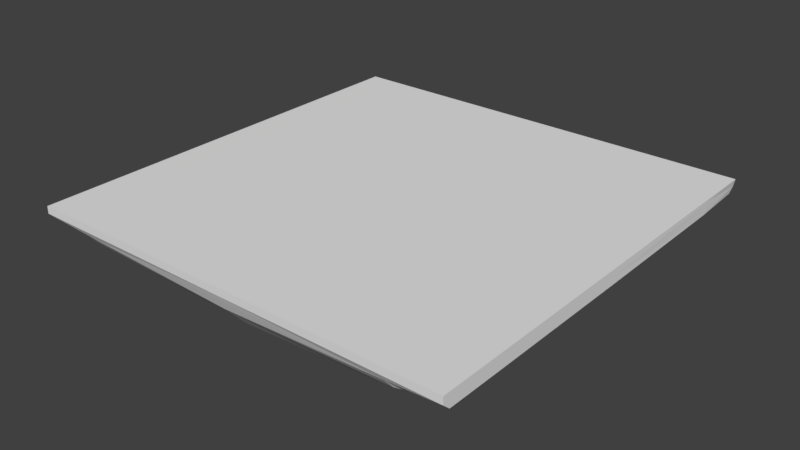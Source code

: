 # Source: tile.blend  (saved by Blender 2.77.0; exported with 4.5.12 LTS)
import bpy
from mathutils import Matrix  # noqa: F401  (used for matrix-valued properties, if any)

bpy.ops.wm.read_factory_settings(use_empty=True)
scene = bpy.context.scene
scene.name = 'Scene'

# ---- collections
col_collection_1 = bpy.data.collections.new('Collection 1'); scene.collection.children.link(col_collection_1)

# ---- world
world_world = bpy.data.worlds.new('World'); scene.world = world_world
world_world.color = (0.05088, 0.05088, 0.05088)
world_world.use_sun_shadow = False
world_world.sun_shadow_jitter_overblur = 0.0
world_world.cycles.sampling_method = 'MANUAL'

# ---- meshes
me_cube_001 = bpy.data.meshes.new('Cube.001')
me_cube_001.from_pydata([(0.008773, -1.016, 0.07255), (-8.607, -0.9008, -0.03492), (0.008773, -0.7529, -0.1633), (8.869, -1.016, 0.07255), (0.008773, -0.9864, -0.02978), (0.008773, 0.9839, 0.07255), (0.008773, 0.9839, 0.03788), (0.008773, -1.016, 0.07255), (8.869, -1.016, 0.03893), (-8.851, -1.016, 0.07255), (8.396, -0.9008, -0.03492), (0.008773, 0.9619, -0.02978), (0.008773, -1.016, 0.03893), (-8.851, -1.016, 0.03893), (-8.792, 0.9839, 0.03841), (8.277, 0.9257, -0.03492), (-8.851, 0.9839, 0.07255), (8.81, 0.9839, 0.03841), (8.869, 0.9839, 0.07255), (0.008773, 0.8349, -0.1622), (-8.488, 0.9257, -0.03492), (0.008773, 0.9839, 0.07255), (-8.851, -0.01611, 0.03893), (8.396, 0.03708, -0.04005), (-8.851, -0.01611, 0.07255), (8.869, -0.01611, 0.03893), (8.869, -0.01611, 0.07255), (-8.607, 0.03708, -0.04005), (0.008773, -0.01611, 0.07255), (6.654, 0.9839, 0.07255), (0.008773, 0.9839, 0.07255), (-6.636, -1.016, 0.07255), (0.008773, -1.016, 0.07255), (-6.608, 0.9528, -0.03107), (-6.636, -0.7858, -0.1422), (-6.636, -1.016, 0.07255), (0.008773, 0.8979, -0.1346), (6.654, -0.7858, -0.1422), (0.008773, -0.8908, -0.1359), (6.654, 0.9839, 0.07255), (6.774, -0.965, -0.03107), (-6.636, 0.9839, 0.07255), (-6.636, -1.016, 0.03893), (6.58, 0.9839, 0.03801), (6.654, -1.016, 0.07255), (0.008773, 0.9839, 0.06388), (0.008773, -1.016, 0.06414), (8.869, -1.016, 0.06414), (-8.851, -1.016, 0.06414), (-6.563, 0.9839, 0.03801), (6.654, -1.016, 0.03893), (-6.757, -0.965, -0.03107), (6.625, 0.9528, -0.03107), (8.869, -0.9832, 0.009178), (0.008773, 0.9741, 0.009128), (0.008773, -1.004, 0.01044), (-8.851, -0.9832, 0.009178), (6.654, -0.01611, 0.07255), (-6.636, 0.9839, 0.07255), (-6.548, 0.8535, -0.1414), (6.566, 0.8535, -0.1414), (8.854, 0.9839, 0.06401), (-8.836, 0.9839, 0.06401), (8.766, 0.9653, 0.008523), (-8.748, 0.9653, 0.008522), (-8.836, 0.7339, 0.0388), (8.367, 0.6854, -0.03877), (-8.851, 0.7339, 0.07255), (8.854, 0.7339, 0.0388), (8.869, 0.7339, 0.07255), (0.008773, 0.6129, -0.1706), (-8.577, 0.6854, -0.03877), (0.008773, 0.7339, 0.07255), (-6.636, -0.01611, 0.07255), (-6.636, 0.07621, -0.151), (6.654, 0.07621, -0.151), (8.869, -0.01611, 0.06414), (-8.851, -0.01611, 0.06414), (8.869, -0.002922, 0.007918), (-8.851, -0.002922, 0.007917), (6.654, -1.016, 0.07255), (-8.851, -0.7661, 0.03893), (8.396, -0.6236, -0.03877), (-8.851, -0.7661, 0.07255), (8.869, -0.7661, 0.03893), (8.869, -0.7661, 0.07255), (0.008773, -0.5306, -0.1708), (-8.607, -0.6236, -0.03877), (0.008773, -0.7661, 0.07255), (4.931, -1.016, 0.07255), (4.931, 0.9839, 0.07255), (-4.913, -1.016, 0.07255), (-4.913, 0.9839, 0.07255), (4.931, -0.8768, -0.1219), (4.84, 0.8956, -0.1211), (-4.913, -0.8768, -0.1219), (-4.822, 0.8956, -0.1211), (-6.618, 0.9839, 0.06392), (-6.636, -1.016, 0.06414), (6.635, 0.9839, 0.06392), (6.654, -1.016, 0.06414), (-6.508, 0.9719, 0.008976), (6.654, -0.999, 0.01012), (-6.636, -0.999, 0.01012), (6.525, 0.9719, 0.008976), (6.654, 0.7339, 0.07255), (-6.636, 0.7339, 0.07255), (-6.614, 0.6281, -0.1486), (6.632, 0.6281, -0.1486), (8.865, 0.7339, 0.06411), (-8.847, 0.7339, 0.06411), (8.843, 0.7188, 0.008069), (-8.825, 0.7188, 0.008069), (-6.636, -0.7661, 0.07255), (-6.636, -0.569, -0.1488), (6.654, -0.569, -0.1488), (8.869, -0.7661, 0.06414), (-8.851, -0.7661, 0.06414), (8.869, -0.7276, 0.008233), (-8.851, -0.7276, 0.008232), (6.654, -0.7661, 0.07255), (0.008773, 0.08673, -0.1276), (0.008773, 0.5262, -0.1253), (5.586, 0.07566, -0.1089), (0.008773, -0.4452, -0.1255), (-5.569, 0.07566, -0.1089), (5.568, 0.5388, -0.1068), (-5.55, 0.5388, -0.1068), (-5.569, -0.4775, -0.107), (5.586, -0.4775, -0.107)], [], [(0, 80, 120, 88), (0, 88, 113, 31), (0, 31, 91, 32), (0, 32, 89, 80), (1, 56, 119, 87), (1, 87, 114, 34), (1, 34, 95, 51), (1, 51, 103, 56), (2, 34, 114, 86), (2, 86, 115, 37), (2, 37, 93, 38), (2, 38, 95, 34), (3, 47, 116, 85), (3, 85, 120, 80), (3, 80, 89, 44), (3, 44, 100, 47), (4, 40, 102, 55), (4, 55, 103, 51), (4, 51, 95, 38), (4, 38, 93, 40), (5, 39, 99, 45), (5, 45, 97, 41), (5, 41, 92, 30), (5, 30, 90, 39), (6, 43, 104, 54), (6, 54, 101, 49), (6, 49, 97, 45), (6, 45, 99, 43), (7, 44, 89, 32), (7, 32, 91, 35), (7, 35, 98, 46), (7, 46, 100, 44), (8, 53, 118, 84), (8, 84, 116, 47), (8, 47, 100, 50), (8, 50, 102, 53), (9, 31, 113, 83), (9, 83, 117, 48), (9, 48, 98, 35), (9, 35, 91, 31), (10, 37, 115, 82), (10, 82, 118, 53), (10, 53, 102, 40), (10, 40, 93, 37), (11, 52, 94, 36), (11, 36, 96, 33), (11, 33, 101, 54), (11, 54, 104, 52), (12, 50, 100, 46), (12, 46, 98, 42), (12, 42, 103, 55), (12, 55, 102, 50), (13, 48, 117, 81), (13, 81, 119, 56), (13, 56, 103, 42), (13, 42, 98, 48), (14, 62, 97, 49), (14, 49, 101, 64), (14, 64, 112, 65), (14, 65, 110, 62), (15, 60, 94, 52), (15, 52, 104, 63), (15, 63, 111, 66), (15, 66, 108, 60), (16, 58, 92, 41), (16, 41, 97, 62), (16, 62, 110, 67), (16, 67, 106, 58), (17, 63, 104, 43), (17, 43, 99, 61), (17, 61, 109, 68), (17, 68, 111, 63), (18, 61, 99, 39), (18, 39, 90, 29), (18, 29, 105, 69), (18, 69, 109, 61), (19, 59, 96, 36), (19, 36, 94, 60), (19, 60, 108, 70), (19, 70, 107, 59), (20, 64, 101, 33), (20, 33, 96, 59), (20, 59, 107, 71), (20, 71, 112, 64), (21, 29, 90, 30), (21, 30, 92, 58), (21, 58, 106, 72), (21, 72, 105, 29), (22, 77, 110, 65), (22, 65, 112, 79), (22, 79, 119, 81), (22, 81, 117, 77), (23, 75, 108, 66), (23, 66, 111, 78), (23, 78, 118, 82), (23, 82, 115, 75), (24, 73, 106, 67), (24, 67, 110, 77), (24, 77, 117, 83), (24, 83, 113, 73), (25, 78, 111, 68), (25, 68, 109, 76), (25, 76, 116, 84), (25, 84, 118, 78), (26, 76, 109, 69), (26, 69, 105, 57), (26, 57, 120, 85), (26, 85, 116, 76), (86, 114, 128, 124), (74, 107, 127, 125), (108, 75, 123, 126), (115, 86, 124, 129), (27, 79, 112, 71), (27, 71, 107, 74), (27, 74, 114, 87), (27, 87, 119, 79), (28, 57, 105, 72), (28, 72, 106, 73), (28, 73, 113, 88), (28, 88, 120, 57), (121, 125, 127, 122), (121, 122, 126, 123), (121, 123, 129, 124), (121, 124, 128, 125), (75, 115, 129, 123), (70, 108, 126, 122), (114, 74, 125, 128), (107, 70, 122, 127)])
me_cube_001.use_remesh_preserve_volume = False
me_cube_001.use_remesh_preserve_attributes = False
me_cube_001.use_mirror_vertex_groups = False
me_cube_001.update()
me_cube_008 = bpy.data.meshes.new('Cube.008')
me_cube_008.from_pydata([(0.8732, -0.7697, 0.9521), (0.8401, 0.7409, 0.9521), (-0.819, -0.7569, 0.9521), (-0.8814, 0.7592, 0.9521), (0.8732, -0.7697, -0.7401), (0.8401, 0.7409, -0.7401), (-0.819, -0.7569, -0.7401), (-0.8814, 0.7592, -0.7401), (0.02714, 1.048, 0.9521), (0.02714, -1.031, 0.9521), (0.02714, 1.048, -0.7401), (0.02714, -1.031, -0.7401), (1.116, -0.05497, 0.9521), (-1.125, -0.05497, 0.9521), (-1.125, -0.05497, -0.7401), (1.116, -0.05497, -0.7401), (0.02714, -0.05497, -0.7401), (0.02714, -0.05497, 0.9521), (0.2875, -0.2923, -0.5145), (0.2937, 0.2391, -0.5145), (-0.2679, -0.2876, -0.5145), (-0.3145, 0.2366, -0.5145), (0.2875, -0.2923, -1.13), (0.2937, 0.2391, -1.13), (-0.2679, -0.2876, -1.13), (-0.3145, 0.2366, -1.13), (0.01596, 0.3688, -0.5145), (0.01596, -0.3872, -0.5145), (0.01596, 0.3688, -1.13), (0.01596, -0.3872, -1.13), (0.4122, -0.03233, -0.5145), (-0.403, -0.03233, -0.5145), (-0.403, -0.03233, -1.13), (0.4122, -0.03233, -1.13), (0.01596, -0.03233, -1.13), (0.01596, -0.03233, -0.5145), (0.1834, -0.3356, -0.5145), (0.1768, 0.308, -1.13), (0.1768, 0.308, -0.5145), (0.1834, -0.3356, -1.13), (0.2315, -0.03233, -0.5145), (0.2315, -0.03233, -1.13), (-0.1496, 0.3162, -0.5145), (-0.1382, -0.3374, -1.13), (-0.1382, -0.3374, -0.5145), (-0.1496, 0.3162, -1.13), (-0.1939, -0.03233, -1.13), (-0.1939, -0.03233, -0.5145), (0.3605, 0.1165, -0.5145), (-0.3575, 0.1199, -0.5145), (-0.3575, 0.1199, -1.13), (0.3605, 0.1165, -1.13), (0.01596, 0.1738, -1.13), (0.01596, 0.1738, -0.5145), (0.2034, 0.1426, -1.13), (0.2034, 0.1426, -0.5145), (-0.1711, 0.1468, -0.5145), (-0.1711, 0.1468, -1.13), (-0.3465, -0.162, -0.5145), (-0.3465, -0.162, -1.13), (0.3672, -0.1644, -1.13), (0.01596, -0.2126, -1.13), (0.01596, -0.2126, -0.5145), (0.3672, -0.1644, -0.5145), (0.2071, -0.1863, -0.5145), (0.2071, -0.1863, -1.13), (-0.1656, -0.1872, -1.13), (-0.1656, -0.1872, -0.5145)], [], [(17, 13, 2, 9), (13, 14, 6, 2), (16, 15, 4, 11), (15, 12, 0, 4), (9, 2, 6, 11), (10, 7, 3, 8), (5, 10, 8, 1), (0, 9, 11, 4), (14, 16, 11, 6), (12, 17, 9, 0), (1, 8, 17, 12), (7, 10, 16, 14), (5, 1, 12, 15), (10, 5, 15, 16), (3, 7, 14, 13), (8, 3, 13, 17), (67, 58, 20, 44), (58, 59, 24, 20), (65, 60, 22, 39), (60, 63, 18, 22), (44, 20, 24, 43), (45, 25, 21, 42), (37, 28, 26, 38), (36, 27, 29, 39), (66, 61, 29, 43), (64, 62, 27, 36), (55, 53, 35, 40), (57, 52, 34, 46), (51, 48, 30, 33), (54, 51, 33, 41), (49, 50, 32, 31), (56, 49, 31, 47), (52, 54, 41, 34), (48, 55, 40, 30), (63, 64, 36, 18), (18, 36, 39, 22), (23, 37, 38, 19), (61, 65, 39, 29), (53, 56, 47, 35), (50, 57, 46, 32), (59, 66, 43, 24), (28, 45, 42, 26), (27, 44, 43, 29), (62, 67, 44, 27), (25, 45, 57, 50), (26, 42, 56, 53), (19, 38, 55, 48), (28, 37, 54, 52), (42, 21, 49, 56), (21, 25, 50, 49), (37, 23, 51, 54), (23, 19, 48, 51), (45, 28, 52, 57), (38, 26, 53, 55), (35, 47, 67, 62), (32, 46, 66, 59), (34, 41, 65, 61), (30, 40, 64, 63), (40, 35, 62, 64), (46, 34, 61, 66), (33, 30, 63, 60), (41, 33, 60, 65), (31, 32, 59, 58), (47, 31, 58, 67)])
me_cube_008.use_remesh_preserve_volume = False
me_cube_008.use_remesh_preserve_attributes = False
me_cube_008.use_mirror_vertex_groups = False
me_cube_008.update()
me_cube_007 = bpy.data.meshes.new('Cube.007')
me_cube_007.from_pydata([(0.8733, -0.7697, 0.9521), (0.8401, 0.7409, 0.9521), (-0.819, -0.7569, 0.9521), (-0.8814, 0.7592, 0.9521), (0.8733, -0.7697, -0.7401), (0.8401, 0.7409, -0.7401), (-0.819, -0.7569, -0.7401), (-0.8814, 0.7592, -0.7401), (0.02715, 1.048, 0.9521), (0.02715, -1.031, 0.9521), (0.02715, 1.048, -0.7401), (0.02715, -1.031, -0.7401), (1.116, -0.05498, 0.9521), (-1.125, -0.05498, 0.9521), (-1.125, -0.05498, -0.7401), (1.116, -0.05498, -0.7401), (0.02715, -0.05498, -0.7401), (0.02715, -0.05498, 0.9521), (0.2876, -0.2923, -0.5145), (0.2937, 0.2391, -0.5145), (-0.2679, -0.2876, -0.5145), (-0.3145, 0.2366, -0.5145), (0.2876, -0.2923, -1.13), (0.2937, 0.2391, -1.13), (-0.2679, -0.2876, -1.13), (-0.3145, 0.2366, -1.13), (0.01597, 0.3688, -0.5145), (0.01597, -0.3873, -0.5145), (0.01597, 0.3688, -1.13), (0.01597, -0.3873, -1.13), (0.4122, -0.03233, -0.5145), (-0.403, -0.03233, -0.5145), (-0.403, -0.03233, -1.13), (0.4122, -0.03233, -1.13), (0.01597, -0.03233, -1.13), (0.01597, -0.03233, -0.5145), (0.1834, -0.3356, -0.5145), (0.1769, 0.308, -1.13), (0.1769, 0.308, -0.5145), (0.1834, -0.3356, -1.13), (0.2315, -0.03233, -0.5145), (0.2315, -0.03233, -1.13), (-0.1495, 0.3162, -0.5145), (-0.1382, -0.3374, -1.13), (-0.1382, -0.3374, -0.5145), (-0.1495, 0.3162, -1.13), (-0.1938, -0.03233, -1.13), (-0.1938, -0.03233, -0.5145), (0.3605, 0.1165, -0.5145), (-0.3575, 0.1199, -0.5145), (-0.3575, 0.1199, -1.13), (0.3605, 0.1165, -1.13), (0.01597, 0.1738, -1.13), (0.01597, 0.1738, -0.5145), (0.2034, 0.1426, -1.13), (0.2034, 0.1426, -0.5145), (-0.1711, 0.1468, -0.5145), (-0.1711, 0.1468, -1.13), (-0.3465, -0.162, -0.5145), (-0.3465, -0.162, -1.13), (0.3673, -0.1644, -1.13), (0.01597, -0.2126, -1.13), (0.01597, -0.2126, -0.5145), (0.3673, -0.1644, -0.5145), (0.2071, -0.1863, -0.5145), (0.2071, -0.1863, -1.13), (-0.1656, -0.1872, -1.13), (-0.1656, -0.1872, -0.5145)], [], [(17, 13, 2, 9), (13, 14, 6, 2), (16, 15, 4, 11), (15, 12, 0, 4), (9, 2, 6, 11), (10, 7, 3, 8), (5, 10, 8, 1), (0, 9, 11, 4), (14, 16, 11, 6), (12, 17, 9, 0), (1, 8, 17, 12), (7, 10, 16, 14), (5, 1, 12, 15), (10, 5, 15, 16), (3, 7, 14, 13), (8, 3, 13, 17), (67, 58, 20, 44), (58, 59, 24, 20), (65, 60, 22, 39), (60, 63, 18, 22), (44, 20, 24, 43), (45, 25, 21, 42), (37, 28, 26, 38), (36, 27, 29, 39), (66, 61, 29, 43), (64, 62, 27, 36), (55, 53, 35, 40), (57, 52, 34, 46), (51, 48, 30, 33), (54, 51, 33, 41), (49, 50, 32, 31), (56, 49, 31, 47), (52, 54, 41, 34), (48, 55, 40, 30), (63, 64, 36, 18), (18, 36, 39, 22), (23, 37, 38, 19), (61, 65, 39, 29), (53, 56, 47, 35), (50, 57, 46, 32), (59, 66, 43, 24), (28, 45, 42, 26), (27, 44, 43, 29), (62, 67, 44, 27), (25, 45, 57, 50), (26, 42, 56, 53), (19, 38, 55, 48), (28, 37, 54, 52), (42, 21, 49, 56), (21, 25, 50, 49), (37, 23, 51, 54), (23, 19, 48, 51), (45, 28, 52, 57), (38, 26, 53, 55), (35, 47, 67, 62), (32, 46, 66, 59), (34, 41, 65, 61), (30, 40, 64, 63), (40, 35, 62, 64), (46, 34, 61, 66), (33, 30, 63, 60), (41, 33, 60, 65), (31, 32, 59, 58), (47, 31, 58, 67)])
me_cube_007.use_remesh_preserve_volume = False
me_cube_007.use_remesh_preserve_attributes = False
me_cube_007.use_mirror_vertex_groups = False
me_cube_007.update()
me_cube_006 = bpy.data.meshes.new('Cube.006')
me_cube_006.from_pydata([(0.8733, -0.7697, 0.9521), (0.8401, 0.7409, 0.9521), (-0.819, -0.7569, 0.9521), (-0.8814, 0.7592, 0.9521), (0.8733, -0.7697, -0.7401), (0.8401, 0.7409, -0.7401), (-0.819, -0.7569, -0.7401), (-0.8814, 0.7592, -0.7401), (0.02715, 1.048, 0.9521), (0.02715, -1.031, 0.9521), (0.02715, 1.048, -0.7401), (0.02715, -1.031, -0.7401), (1.116, -0.05498, 0.9521), (-1.125, -0.05498, 0.9521), (-1.125, -0.05498, -0.7401), (1.116, -0.05498, -0.7401), (0.02715, -0.05498, -0.7401), (0.02715, -0.05498, 0.9521), (0.2876, -0.2923, -0.5145), (0.2937, 0.2391, -0.5145), (-0.2679, -0.2876, -0.5145), (-0.3145, 0.2366, -0.5145), (0.2876, -0.2923, -1.13), (0.2937, 0.2391, -1.13), (-0.2679, -0.2876, -1.13), (-0.3145, 0.2366, -1.13), (0.01598, 0.3687, -0.5145), (0.01598, -0.3873, -0.5145), (0.01598, 0.3687, -1.13), (0.01598, -0.3873, -1.13), (0.4122, -0.03233, -0.5145), (-0.403, -0.03233, -0.5145), (-0.403, -0.03233, -1.13), (0.4122, -0.03233, -1.13), (0.01598, -0.03233, -1.13), (0.01598, -0.03233, -0.5145), (0.1834, -0.3356, -0.5145), (0.1769, 0.308, -1.13), (0.1769, 0.308, -0.5145), (0.1834, -0.3356, -1.13), (0.2315, -0.03233, -0.5145), (0.2315, -0.03233, -1.13), (-0.1495, 0.3162, -0.5145), (-0.1382, -0.3374, -1.13), (-0.1382, -0.3374, -0.5145), (-0.1495, 0.3162, -1.13), (-0.1938, -0.03233, -1.13), (-0.1938, -0.03233, -0.5145), (0.3605, 0.1165, -0.5145), (-0.3575, 0.1199, -0.5145), (-0.3575, 0.1199, -1.13), (0.3605, 0.1165, -1.13), (0.01598, 0.1738, -1.13), (0.01598, 0.1738, -0.5145), (0.2034, 0.1426, -1.13), (0.2034, 0.1426, -0.5145), (-0.1711, 0.1468, -0.5145), (-0.1711, 0.1468, -1.13), (-0.3465, -0.162, -0.5145), (-0.3465, -0.162, -1.13), (0.3673, -0.1644, -1.13), (0.01598, -0.2126, -1.13), (0.01598, -0.2126, -0.5145), (0.3673, -0.1644, -0.5145), (0.2071, -0.1863, -0.5145), (0.2071, -0.1863, -1.13), (-0.1656, -0.1872, -1.13), (-0.1656, -0.1872, -0.5145)], [], [(17, 13, 2, 9), (13, 14, 6, 2), (16, 15, 4, 11), (15, 12, 0, 4), (9, 2, 6, 11), (10, 7, 3, 8), (5, 10, 8, 1), (0, 9, 11, 4), (14, 16, 11, 6), (12, 17, 9, 0), (1, 8, 17, 12), (7, 10, 16, 14), (5, 1, 12, 15), (10, 5, 15, 16), (3, 7, 14, 13), (8, 3, 13, 17), (67, 58, 20, 44), (58, 59, 24, 20), (65, 60, 22, 39), (60, 63, 18, 22), (44, 20, 24, 43), (45, 25, 21, 42), (37, 28, 26, 38), (36, 27, 29, 39), (66, 61, 29, 43), (64, 62, 27, 36), (55, 53, 35, 40), (57, 52, 34, 46), (51, 48, 30, 33), (54, 51, 33, 41), (49, 50, 32, 31), (56, 49, 31, 47), (52, 54, 41, 34), (48, 55, 40, 30), (63, 64, 36, 18), (18, 36, 39, 22), (23, 37, 38, 19), (61, 65, 39, 29), (53, 56, 47, 35), (50, 57, 46, 32), (59, 66, 43, 24), (28, 45, 42, 26), (27, 44, 43, 29), (62, 67, 44, 27), (25, 45, 57, 50), (26, 42, 56, 53), (19, 38, 55, 48), (28, 37, 54, 52), (42, 21, 49, 56), (21, 25, 50, 49), (37, 23, 51, 54), (23, 19, 48, 51), (45, 28, 52, 57), (38, 26, 53, 55), (35, 47, 67, 62), (32, 46, 66, 59), (34, 41, 65, 61), (30, 40, 64, 63), (40, 35, 62, 64), (46, 34, 61, 66), (33, 30, 63, 60), (41, 33, 60, 65), (31, 32, 59, 58), (47, 31, 58, 67)])
me_cube_006.use_remesh_preserve_volume = False
me_cube_006.use_remesh_preserve_attributes = False
me_cube_006.use_mirror_vertex_groups = False
me_cube_006.update()
me_cube_005 = bpy.data.meshes.new('Cube.005')
me_cube_005.from_pydata([(0.8733, -0.7698, 0.9522), (0.8401, 0.7409, 0.9522), (-0.819, -0.7569, 0.9521), (-0.8814, 0.7592, 0.9521), (0.8733, -0.7698, -0.7401), (0.8401, 0.7409, -0.7401), (-0.819, -0.7569, -0.7401), (-0.8814, 0.7592, -0.7401), (0.02714, 1.048, 0.9521), (0.02715, -1.031, 0.9521), (0.02715, 1.048, -0.7401), (0.02715, -1.031, -0.7401), (1.116, -0.05498, 0.9522), (-1.125, -0.05498, 0.9521), (-1.125, -0.05498, -0.7401), (1.116, -0.05498, -0.7401), (0.02715, -0.05498, -0.7401), (0.02714, -0.05498, 0.9521), (0.2875, -0.2923, -0.5145), (0.2937, 0.2391, -0.5145), (-0.2679, -0.2876, -0.5145), (-0.3145, 0.2366, -0.5145), (0.2875, -0.2923, -1.13), (0.2937, 0.2391, -1.13), (-0.2679, -0.2876, -1.13), (-0.3145, 0.2366, -1.13), (0.01597, 0.3687, -0.5145), (0.01597, -0.3873, -0.5145), (0.01597, 0.3687, -1.13), (0.01597, -0.3873, -1.13), (0.4122, -0.03234, -0.5145), (-0.403, -0.03234, -0.5145), (-0.403, -0.03234, -1.13), (0.4122, -0.03234, -1.13), (0.01597, -0.03234, -1.13), (0.01597, -0.03234, -0.5145), (0.1834, -0.3356, -0.5145), (0.1769, 0.308, -1.13), (0.1769, 0.308, -0.5145), (0.1834, -0.3356, -1.13), (0.2315, -0.03234, -0.5145), (0.2315, -0.03234, -1.13), (-0.1495, 0.3162, -0.5145), (-0.1382, -0.3374, -1.13), (-0.1382, -0.3374, -0.5145), (-0.1495, 0.3162, -1.13), (-0.1938, -0.03234, -1.13), (-0.1938, -0.03234, -0.5145), (0.3605, 0.1165, -0.5145), (-0.3575, 0.1199, -0.5145), (-0.3575, 0.1199, -1.13), (0.3605, 0.1165, -1.13), (0.01597, 0.1738, -1.13), (0.01597, 0.1738, -0.5145), (0.2034, 0.1426, -1.13), (0.2034, 0.1426, -0.5145), (-0.1711, 0.1468, -0.5145), (-0.1711, 0.1468, -1.13), (-0.3465, -0.162, -0.5145), (-0.3465, -0.162, -1.13), (0.3673, -0.1644, -1.13), (0.01597, -0.2126, -1.13), (0.01597, -0.2126, -0.5145), (0.3673, -0.1644, -0.5145), (0.2071, -0.1864, -0.5145), (0.2071, -0.1864, -1.13), (-0.1656, -0.1872, -1.13), (-0.1656, -0.1872, -0.5145)], [], [(17, 13, 2, 9), (13, 14, 6, 2), (16, 15, 4, 11), (15, 12, 0, 4), (9, 2, 6, 11), (10, 7, 3, 8), (5, 10, 8, 1), (0, 9, 11, 4), (14, 16, 11, 6), (12, 17, 9, 0), (1, 8, 17, 12), (7, 10, 16, 14), (5, 1, 12, 15), (10, 5, 15, 16), (3, 7, 14, 13), (8, 3, 13, 17), (67, 58, 20, 44), (58, 59, 24, 20), (65, 60, 22, 39), (60, 63, 18, 22), (44, 20, 24, 43), (45, 25, 21, 42), (37, 28, 26, 38), (36, 27, 29, 39), (66, 61, 29, 43), (64, 62, 27, 36), (55, 53, 35, 40), (57, 52, 34, 46), (51, 48, 30, 33), (54, 51, 33, 41), (49, 50, 32, 31), (56, 49, 31, 47), (52, 54, 41, 34), (48, 55, 40, 30), (63, 64, 36, 18), (18, 36, 39, 22), (23, 37, 38, 19), (61, 65, 39, 29), (53, 56, 47, 35), (50, 57, 46, 32), (59, 66, 43, 24), (28, 45, 42, 26), (27, 44, 43, 29), (62, 67, 44, 27), (25, 45, 57, 50), (26, 42, 56, 53), (19, 38, 55, 48), (28, 37, 54, 52), (42, 21, 49, 56), (21, 25, 50, 49), (37, 23, 51, 54), (23, 19, 48, 51), (45, 28, 52, 57), (38, 26, 53, 55), (35, 47, 67, 62), (32, 46, 66, 59), (34, 41, 65, 61), (30, 40, 64, 63), (40, 35, 62, 64), (46, 34, 61, 66), (33, 30, 63, 60), (41, 33, 60, 65), (31, 32, 59, 58), (47, 31, 58, 67)])
me_cube_005.use_remesh_preserve_volume = False
me_cube_005.use_remesh_preserve_attributes = False
me_cube_005.use_mirror_vertex_groups = False
me_cube_005.update()
me_cube_004 = bpy.data.meshes.new('Cube.004')
me_cube_004.from_pydata([(2.891, 0.4013, 0.4802), (3.204, 0.4316, 0.2915), (4.007, 0.4669, 0.3332), (3.343, 0.8407, 0.4426), (-0.8821, 0.8611, 0.2053), (-0.5976, 1.502, 0.2007), (-0.5963, 1.432, 0.3526), (-2.568, 0.6676, 0.2259), (-2.62, 1.174, 0.1474), (-4.048, -0.4594, 0.2051), (-3.164, -0.4212, 0.202), (-3.113, -0.9315, 0.2359), (-3.469, -0.8224, 0.3688), (-3.026, -0.385, 0.3857), (0.4748, -1.475, 0.3479), (0.9853, -0.8814, 0.313), (2.509, -1.169, 0.3539), (3.598, -0.8951, 0.4862), (2.449, -0.654, 0.387), (-3.675, 0.6291, 0.1588), (-3.74, 0.9108, 0.2556), (-2.389, 0.641, -0.003654), (-3.787, 0.5765, -0.03039), (-3.98, 1.086, -0.1268), (-3.615, 0.5914, -0.358), (-3.616, 0.88, -0.4805), (-2.747, 1.158, -0.3731), (-3.332, -0.8601, -0.4366), (-2.87, -0.4235, -0.4735), (-3.173, -0.4457, -0.2854), (-1.62, -1.384, -0.2235), (-3.064, -0.9407, -0.2824), (-3.074, -1.427, -0.002634), (-3.251, -0.9096, 0.04301), (-1.853, -0.8452, 0.06975), (-1.905, -1.384, 0.2894), (0.2479, 0.9983, -0.4779), (0.3985, 0.9499, -0.2819), (-0.5063, 1.48, -0.3438), (1.998, 0.8479, -0.2964), (4.276, -0.1023, -0.1717), (3.39, -0.1435, -0.1688), (3.703, -0.6293, -0.1529), (3.958, -0.51, -0.2999), (3.217, -0.1399, -0.3548), (0.5624, -1.428, -0.3489), (0.4325, -1.056, -0.3884), (-2.854, -1.229, -0.3766), (-1.872, -0.8888, -0.3056), (3.097, 0.9172, -0.2308), (2.964, 1.184, -0.3551), (3.228, 0.893, -0.03799), (1.83, 0.8285, -0.06472), (3.047, 0.9253, 0.2874), (1.681, 1.348, -0.2679), (3.05, 1.41, 0.007655), (1.861, 0.8745, 0.3107), (1.798, 1.394, 0.2512), (2.84, 1.215, 0.3818), (3.575, -0.6246, 0.3638), (3.739, -0.5873, 0.1767), (2.341, -0.6517, 0.15), (3.956, -1.103, 0.1318), (2.804, -1.194, -0.1579), (3.722, -0.9259, -0.2511), (-0.4642, 1.06, 0.3928), (0.314, 0.9709, 0.2214), (-2.978, -1.198, 0.3601), (-2.023, -0.8607, 0.3012), (0.4212, -1.393, 0.4924), (0.2839, -1.009, 0.4948), (-0.4334, -0.9468, 0.2858), (-2.435, 0.6462, -0.3815), (-0.8437, 0.948, -0.4988), (-1.012, 0.8848, -0.3089), (-0.4552, 1.397, -0.4882), (2.522, -0.6848, -0.2212), (0.5662, -1.498, -0.1969), (1.07, -0.9024, -0.1903), (0.3202, 1.073, -0.1067), (-1.078, 1.008, -0.1334), (-1.256, 1.504, -0.1579), (0.1417, 1.568, -0.1312), (-0.4028, 1.049, 0.01767), (-1.28, 1.51, -0.01664), (0.118, 1.574, 0.0101), (-0.1749, -1.559, 0.1349), (1.223, -1.494, 0.1617), (1.045, -0.999, 0.1372), (-0.3533, -1.063, 0.1104), (-0.1511, -1.565, -0.006361), (1.247, -1.5, 0.02038), (0.3697, -1.04, -0.01299), (0.8247, -0.2789, -0.3915), (0.5795, -0.3403, -0.2552), (-0.2304, -0.9016, -0.2276), (-0.3887, -0.4556, -0.4084), (0.8125, -0.2117, 0.316), (0.4609, -0.3108, 0.4512), (-0.5296, -0.4205, 0.4305), (-0.5073, -0.4261, 0.298), (4.203, -0.07766, 0.3601), (3.823, -0.48, 0.5097), (3.077, -0.1025, 0.5021), (3.402, -0.1189, 0.3187), (-3.206, 0.127, 0.3592), (-3.362, 0.1292, 0.1748), (-4.245, 0.08798, 0.1781), (-3.952, 0.4978, 0.3051), (-3.818, 0.4679, -0.504), (-3.06, 0.08707, -0.4968), (-3.371, 0.1047, -0.3126), (3.029, 0.3674, -0.3828), (3.191, 0.4069, -0.196), (4.078, 0.4455, -0.1988), (3.48, 0.803, -0.3631), (-0.7531, 0.1366, -0.3069), (-0.6814, 0.3568, -0.4485), (-0.8385, 0.1844, 0.4008), (1.186, -0.1436, 0.455), (0.5024, 0.3068, 0.4226), (0.4059, 0.2719, 0.2851), (-1.063, -0.2824, -0.2966), (-0.8814, -0.2196, -0.433), (-1.191, 0.1289, -0.4497), (3.159, -0.1104, 0.1445), (4.379, 0.4495, 0.1468), (2.981, 0.385, 0.1201), (4.581, -0.05182, 0.03001), (4.523, 0.2008, 0.08948), (3.117, 0.1313, -0.03189), (1.305, -0.1731, -0.2514), (0.4869, 0.2576, -0.4239), (0.6477, 0.2603, -0.2826), (-3.975, -0.4809, -0.3275), (-4.171, 0.06341, -0.3543), (-2.939, -0.3986, -0.1138), (-4.516, 0.03231, -0.165), (-3.117, 0.09678, -0.1383), (-4.361, -0.4572, 0.00074), (-4.479, -0.2143, -0.083), (-3.075, -0.145, 0.0363), (-1.101, -0.2123, 0.3217), (-1.31, 0.1585, 0.2567)], [], [(92, 88, 15, 14, 87, 91, 77, 78), (77, 91, 90), (92, 89, 88), (15, 88, 89, 71), (56, 0, 3, 58, 6, 65), (84, 85, 82, 81), (90, 86, 14, 71, 89, 92, 95, 77), (17, 59, 102), (83, 79, 37, 38, 82, 85, 5, 66), (53, 58, 3), (5, 85, 84), (67, 12, 11), (79, 80, 74, 37), (83, 80, 79), (84, 81, 38, 74, 80, 83, 4, 5), (19, 108, 20), (76, 78, 77, 63), (77, 45, 64, 63), (108, 105, 7, 65, 6, 20), (38, 75, 25, 26), (68, 13, 12, 67, 69, 70), (72, 74, 38, 26), (68, 71, 14, 35), (42, 64, 43), (14, 69, 67, 35), (47, 27, 28, 48, 46, 45), (49, 115, 50), (5, 6, 58, 57), (115, 112, 39, 36, 75, 50), (24, 25, 109), (56, 66, 5, 57), (63, 64, 62, 16), (90, 91, 87, 86), (76, 63, 16), (62, 60, 59, 17), (47, 31, 27), (7, 19, 22, 24, 72, 21), (42, 60, 62), (57, 58, 55, 54), (16, 62, 17), (55, 51, 49, 50), (56, 57, 54), (55, 53, 51), (48, 30, 77, 95), (54, 55, 50), (77, 30, 47, 45), (76, 42, 40, 41), (38, 54, 50, 75), (76, 41, 44), (17, 102, 103, 18, 70, 69), (39, 54, 38, 37), (34, 68, 35, 30), (32, 67, 11, 33), (61, 18, 59, 60, 42, 76), (35, 67, 32, 30), (48, 29, 134, 31), (33, 31, 32), (30, 32, 47), (23, 8, 26, 25), (28, 29, 48), (19, 20, 23, 22), (24, 23, 25), (21, 72, 8), (116, 122, 95, 94, 131, 133), (7, 21, 8), (18, 16, 14, 15), (14, 16, 17, 69), (43, 64, 45, 46, 76, 44), (68, 11, 9, 10), (5, 8, 20, 6), (68, 10, 13), (72, 110, 109, 25, 75, 73), (114, 129, 128, 40, 43, 115), (129, 126, 2, 3, 102, 101), (7, 8, 5, 4), (56, 53, 2, 1), (140, 137, 135, 109, 27, 134), (12, 13, 105, 108), (56, 1, 0), (52, 39, 49, 51, 53, 56), (75, 36, 73), (110, 28, 27, 109), (44, 112, 115, 43), (3, 0, 103, 102), (123, 96, 95, 122), (142, 143, 4, 121, 97, 100), (142, 99, 98, 119, 120, 118, 105, 13), (131, 94, 93), (119, 98, 97), (46, 93, 94, 78), (100, 99, 142), (97, 98, 70, 15), (96, 46, 95), (96, 93, 46), (70, 99, 100, 71), (71, 100, 97, 15), (18, 104, 101, 59), (103, 104, 18), (7, 106, 107, 19), (105, 106, 7), (72, 24, 135, 111), (72, 111, 110), (39, 113, 114, 49), (112, 113, 39), (132, 36, 37, 133), (133, 37, 74, 116), (116, 74, 73, 117), (121, 66, 65, 120), (104, 103, 119, 97), (66, 121, 4), (103, 0, 120, 119), (120, 0, 1, 121), (121, 1, 104, 97), (29, 28, 123, 122), (123, 28, 110, 124), (124, 110, 111, 116), (116, 111, 29, 122), (127, 125, 104, 1), (41, 131, 93, 44), (41, 40, 128, 129, 101, 104, 125, 130), (114, 113, 130, 127, 1, 2, 126, 129), (130, 125, 127), (44, 93, 132, 112), (132, 133, 113, 112), (133, 131, 41, 113), (138, 136, 29, 111), (34, 48, 31, 33, 11, 68), (118, 143, 106, 105), (10, 9, 139, 140, 134, 29, 136, 141), (107, 106, 141, 138, 111, 135, 137, 140), (141, 136, 138), (123, 124, 117, 73, 36, 132, 93, 96), (106, 143, 142, 10), (107, 140, 139, 9, 12, 108), (78, 95, 92), (86, 87, 14), (66, 4, 83), (81, 82, 38), (46, 78, 76), (73, 74, 72), (70, 71, 68), (65, 66, 56), (62, 64, 42), (76, 16, 61), (61, 16, 18), (55, 58, 53), (56, 54, 52), (52, 54, 39), (46, 48, 95), (42, 43, 40), (36, 39, 37), (34, 30, 48), (32, 31, 47), (31, 134, 27), (26, 8, 72), (24, 22, 23), (23, 20, 8), (70, 18, 15), (11, 12, 9), (65, 7, 4), (53, 3, 2), (124, 116, 117), (143, 118, 4), (94, 95, 78), (98, 99, 70), (59, 101, 102), (19, 107, 108), (24, 109, 135), (49, 114, 115), (120, 65, 118), (65, 4, 118), (113, 41, 130), (106, 10, 141), (10, 142, 13)])
me_cube_004.use_remesh_preserve_volume = False
me_cube_004.use_remesh_preserve_attributes = False
me_cube_004.use_mirror_vertex_groups = False
me_cube_004.update()
me_cube_003 = bpy.data.meshes.new('Cube.003')
me_cube_003.from_pydata([(2.968, -0.05284, 0.4427), (3.462, -0.008353, 0.2391), (4.17, 0.03293, 0.2778), (4.121, -0.0402, 0.402), (2.888, 0.4107, 0.4206), (2.892, 0.4029, 0.2811), (3.786, 0.4901, 0.2594), (3.911, 0.5348, 0.3993), (0.101, 1.023, 0.4427), (-0.09743, 0.974, 0.2524), (0.3129, 1.504, 0.273), (0.122, 1.411, 0.4172), (-1.247, 1.006, 0.4172), (-1.614, 0.9309, 0.2678), (-1.455, 1.448, 0.2686), (-1.433, 1.35, 0.4172), (-4.139, -0.04175, 0.2795), (-4.11, 0.03212, 0.402), (-2.956, 0.04149, 0.4427), (-3.351, -0.01083, 0.2479), (-3.808, -0.4961, 0.2594), (-3.926, -0.5399, 0.3993), (-2.901, -0.4213, 0.4206), (-2.906, -0.4145, 0.2811), (-0.3384, -1.491, 0.273), (-0.151, -1.401, 0.4172), (-0.1199, -1.013, 0.4427), (0.08256, -0.962, 0.2524), (1.417, -1.451, 0.2686), (1.398, -1.351, 0.4172), (1.233, -1.006, 0.4172), (1.597, -0.9343, 0.2678), (-2.787, 1.037, 0.2594), (-2.597, 1.373, 0.2479), (-1.592, 0.8984, 0.07086), (-2.966, 1.013, 0.07086), (-2.642, 1.5, 0.07086), (-1.268, 1.385, 0.07086), (-1.592, 0.8984, -0.07078), (-2.966, 1.013, -0.07078), (-2.642, 1.5, -0.07078), (-1.268, 1.385, -0.07078), (-1.614, 0.9309, -0.2678), (-2.787, 1.037, -0.2594), (-2.597, 1.373, -0.2478), (-1.455, 1.448, -0.2685), (-4.156, -0.04036, -0.2777), (-4.11, 0.03212, -0.4019), (-2.956, 0.04149, -0.4426), (-3.44, -0.0034, -0.239), (-3.808, -0.4961, -0.2594), (-3.926, -0.5399, -0.3992), (-2.901, -0.4213, -0.4205), (-2.906, -0.4145, -0.281), (-3.123, -1.073, -0.2685), (-4.059, -0.8268, -0.2478), (-2.628, -0.5822, -0.2678), (-2.887, -1.048, -0.07078), (-4.261, -0.9337, -0.07078), (-3.937, -0.447, -0.07078), (-2.563, -0.5617, -0.07078), (-2.887, -1.048, 0.07086), (-4.261, -0.9337, 0.07086), (-3.937, -0.447, 0.07086), (-2.563, -0.5617, 0.07086), (-3.123, -1.073, 0.2686), (-4.059, -0.8268, 0.2479), (-2.628, -0.5822, 0.2678), (1.174, 0.934, -0.4426), (1.289, 0.8583, -0.2523), (1.59, 1.398, -0.2729), (1.644, 1.284, -0.4172), (2.362, 0.7046, -0.4172), (2.596, 0.5794, -0.2678), (3.102, 1.068, -0.2685), (2.961, 0.9841, -0.4172), (3.666, -0.6965, -0.2794), (3.732, -0.6249, -0.4019), (2.716, -0.4313, -0.4426), (3.01, -0.5414, -0.2478), (2.765, -1.046, -0.2594), (2.819, -1.105, -0.3992), (2.063, -0.8322, -0.4205), (2.075, -0.8265, -0.281), (-1.603, -1.386, -0.2729), (-1.657, -1.276, -0.4172), (-1.196, -0.9237, -0.4426), (-1.312, -0.8456, -0.2523), (-2.978, -0.9857, -0.4172), (-2.394, -0.7041, -0.4172), (3.786, 0.4901, -0.2594), (4.033, 0.8205, -0.2478), (3.906, 0.4398, -0.07078), (2.531, 0.5544, -0.07078), (2.855, 1.041, -0.07078), (4.229, 0.9265, -0.07078), (3.906, 0.4398, 0.07087), (2.531, 0.5544, 0.07087), (2.855, 1.041, 0.07087), (4.229, 0.9265, 0.07087), (2.596, 0.5794, 0.2678), (3.102, 1.068, 0.2686), (4.033, 0.8205, 0.2479), (2.567, -1.381, 0.2479), (2.765, -1.046, 0.2594), (1.236, -1.392, 0.07086), (2.611, -1.507, 0.07086), (2.934, -1.02, 0.07086), (1.56, -0.9056, 0.07086), (1.236, -1.392, -0.07078), (2.611, -1.507, -0.07078), (2.934, -1.02, -0.07078), (1.56, -0.9056, -0.07078), (1.417, -1.451, -0.2685), (2.567, -1.381, -0.2478), (1.597, -0.9343, -0.2678), (2.362, 0.7046, 0.4172), (2.961, 0.9841, 0.4172), (1.174, 0.934, 0.4427), (1.289, 0.8583, 0.2524), (1.59, 1.398, 0.273), (1.644, 1.284, 0.4172), (-2.978, -0.9857, 0.4172), (-2.394, -0.7041, 0.4172), (-1.603, -1.386, 0.273), (-1.657, -1.276, 0.4172), (-1.196, -0.9237, 0.4427), (-1.312, -0.8456, 0.2524), (-1.247, 1.006, -0.4172), (-1.433, 1.35, -0.4172), (0.101, 1.023, -0.4426), (-0.09743, 0.974, -0.2523), (0.3129, 1.504, -0.2729), (0.122, 1.411, -0.4172), (1.398, -1.351, -0.4172), (1.233, -1.006, -0.4172), (-0.3384, -1.491, -0.2729), (-0.151, -1.401, -0.4172), (-0.1199, -1.013, -0.4426), (0.08256, -0.962, -0.2523), (1.359, 0.9724, -0.07078), (-0.01569, 1.087, -0.07078), (0.308, 1.574, -0.07078), (1.682, 1.459, -0.07078), (1.359, 0.9724, 0.07087), (-0.01569, 1.087, 0.07086), (0.308, 1.574, 0.07086), (1.682, 1.459, 0.07087), (-1.697, -1.441, 0.07086), (-0.3229, -1.555, 0.07086), (0.0008176, -1.069, 0.07086), (-1.374, -0.9541, 0.07086), (-1.697, -1.441, -0.07078), (-0.3229, -1.555, -0.07078), (0.0008177, -1.069, -0.07078), (-1.374, -0.9541, -0.07078), (0.3795, -0.3695, -0.4249), (0.1766, -0.3718, -0.2833), (-0.8611, -0.3504, -0.2877), (-0.8611, -0.3504, -0.4205), (0.3795, -0.3695, 0.2833), (0.1766, -0.3718, 0.425), (-0.8611, -0.3504, 0.4206), (-0.8611, -0.3504, 0.2878), (2.819, -1.105, 0.3993), (2.063, -0.8322, 0.4206), (2.075, -0.8265, 0.2811), (3.684, -0.6979, 0.2778), (3.732, -0.6249, 0.402), (2.716, -0.4313, 0.4427), (3.102, -0.5491, 0.2391), (-2.068, 0.8273, 0.4206), (-2.083, 0.8214, 0.2811), (-2.84, 1.095, 0.3993), (-2.704, 0.4207, 0.4427), (-2.991, 0.5299, 0.2479), (-3.657, 0.6822, 0.2795), (-3.724, 0.6115, 0.402), (-2.068, 0.8273, -0.4205), (-2.083, 0.8214, -0.281), (-2.84, 1.095, -0.3992), (-2.704, 0.4207, -0.4426), (-3.08, 0.5374, -0.239), (-3.674, 0.6836, -0.2777), (-3.724, 0.6115, -0.4019), (2.888, 0.4107, -0.4205), (2.892, 0.4029, -0.281), (3.911, 0.5348, -0.3992), (2.968, -0.05284, -0.4426), (3.369, -0.0006281, -0.2478), (4.152, 0.03437, -0.2794), (4.121, -0.0402, -0.4019), (0.6332, 0.2424, -0.4279), (0.8368, 0.3504, -0.2877), (-0.3301, 0.4477, -0.2877), (-0.3301, 0.4477, -0.4205), (0.6332, 0.2424, 0.2804), (0.8368, 0.3504, 0.4206), (-0.3301, 0.4477, 0.4206), (-0.3301, 0.4477, 0.2878), (1.022, -0.3057, 0.2878), (1.022, -0.3057, 0.4206), (1.067, 0.1308, 0.425), (1.294, 0.1038, 0.2878), (-1.306, -0.1115, -0.2877), (-1.09, -0.06728, -0.4249), (-1.034, 0.298, -0.4205), (-0.7199, 0.2271, -0.2803), (4.017, -0.5799, 0.2435), (4.319, -0.1254, 0.2435), (2.863, -0.5007, 0.07086), (4.238, -0.6153, 0.07086), (4.562, -0.1286, 0.07086), (3.187, -0.01398, 0.07086), (2.863, -0.5007, -0.07078), (4.238, -0.6153, -0.07078), (4.562, -0.1286, -0.07078), (3.187, -0.01398, -0.07078), (4.003, -0.5787, -0.2447), (4.305, -0.1243, -0.2447), (1.022, -0.3057, -0.2877), (1.022, -0.3057, -0.4205), (1.294, 0.1038, -0.4205), (1.067, 0.1308, -0.2833), (-4.292, 0.1141, -0.2434), (-3.991, 0.5669, -0.2434), (-3.154, 0.001331, -0.07078), (-4.529, 0.116, -0.07078), (-4.205, 0.6027, -0.07078), (-2.831, 0.488, -0.07078), (-3.154, 0.001331, 0.07086), (-4.529, 0.116, 0.07086), (-4.205, 0.6027, 0.07086), (-2.831, 0.488, 0.07086), (-4.279, 0.113, 0.2448), (-3.977, 0.5658, 0.2448), (-1.09, -0.06728, 0.2833), (-1.306, -0.1115, 0.4206), (-0.7199, 0.2271, 0.4279), (-1.034, 0.298, 0.2878)], [], [(154, 150, 27, 24, 149, 153, 136, 139), (67, 20, 23), (139, 87, 155, 154), (84, 136, 153, 152), (154, 155, 151, 150), (104, 31, 166), (152, 153, 149, 148), (116, 4, 7, 117, 121, 118), (150, 151, 127, 27), (152, 148, 124, 127, 151, 155, 87, 84), (103, 104, 164), (148, 149, 24, 124), (144, 140, 69, 70, 143, 147, 120, 119), (6, 102, 7), (10, 120, 147, 146), (172, 32, 13), (6, 5, 100), (119, 9, 145, 144), (66, 21, 20), (146, 147, 143, 142), (144, 145, 141, 140), (146, 142, 132, 131, 141, 145, 9, 10), (32, 173, 33), (142, 143, 70, 132), (140, 141, 131, 69), (139, 136, 113, 115), (138, 139, 115, 135), (173, 171, 12, 8, 11, 15), (136, 137, 134, 113), (123, 22, 21, 122, 125, 126), (132, 133, 129, 45), (131, 132, 45, 42), (177, 176, 235), (130, 131, 42, 128), (115, 80, 83), (80, 114, 81), (127, 124, 65, 67), (126, 127, 67, 123), (88, 51, 52, 89, 86, 85), (90, 187, 91), (124, 125, 122, 65), (187, 185, 72, 68, 71, 75), (43, 44, 180), (186, 90, 73), (120, 121, 117, 101), (119, 120, 101, 100), (118, 119, 100, 116), (115, 113, 109, 112), (80, 115, 112, 111), (114, 80, 111, 110), (113, 114, 110, 109), (112, 109, 105, 108), (55, 50, 51), (13, 32, 35, 39, 38, 34), (50, 56, 53), (43, 179, 42), (110, 111, 107, 106), (109, 110, 106, 105), (108, 105, 28, 31), (106, 107, 104, 103), (105, 106, 103, 28), (102, 6, 96, 99), (101, 102, 99, 98), (100, 101, 98, 97), (6, 100, 97, 96), (99, 96, 92, 95), (98, 99, 95, 94), (97, 98, 94, 93), (95, 92, 90, 91), (94, 95, 91, 74), (93, 94, 74, 73), (56, 54, 84, 87), (89, 56, 87, 86), (54, 88, 85, 84), (83, 80, 76, 79), (16, 17, 234), (82, 83, 79, 78), (19, 16, 234), (1, 2, 209), (2, 3, 209), (81, 82, 78, 77), (49, 224, 46), (168, 167, 208), (167, 170, 208), (76, 77, 218), (176, 175, 235), (79, 76, 218), (80, 81, 77, 76), (29, 164, 165, 30, 26, 25), (74, 75, 71, 70), (73, 74, 70, 69), (72, 73, 69, 68), (67, 65, 61, 64), (108, 31, 104, 107, 111, 112), (66, 20, 63, 62), (225, 183, 184), (225, 182, 183), (65, 66, 62, 61), (190, 189, 219), (191, 190, 219), (46, 224, 47), (64, 61, 57, 60), (62, 63, 59, 58), (61, 62, 58, 57), (60, 57, 54, 56), (59, 60, 56, 50), (58, 59, 50, 55), (57, 58, 55, 54), (49, 46, 50, 53), (48, 49, 53, 52), (47, 48, 52, 51), (46, 47, 51, 50), (41, 38, 42, 45), (40, 41, 45, 44), (39, 40, 44, 43), (38, 39, 43, 42), (37, 34, 38, 41), (137, 136, 84, 85), (124, 24, 25, 125), (36, 37, 41, 40), (35, 36, 40, 39), (207, 204, 158, 157, 220, 223), (14, 13, 34, 37), (33, 14, 37, 36), (32, 33, 36, 35), (31, 28, 24, 27), (30, 31, 27, 26), (81, 134, 137, 138, 135, 82), (28, 29, 25, 24), (23, 20, 16, 19), (22, 23, 19, 18), (21, 22, 18, 17), (20, 21, 17, 16), (128, 178, 180, 129, 133, 130), (70, 71, 133, 132), (11, 121, 120, 10), (219, 216, 215, 218, 77, 191), (211, 212, 209, 3, 168, 208), (14, 15, 11, 10), (13, 14, 10, 9), (12, 13, 9, 8), (7, 4, 0, 3), (227, 228, 225, 184, 47, 224), (6, 7, 3, 2), (5, 6, 2, 1), (4, 5, 1, 0), (93, 73, 90, 92, 96, 97), (125, 25, 26, 126), (138, 137, 85, 86), (71, 68, 130, 133), (8, 118, 121, 11), (17, 18, 174, 177), (181, 48, 47, 184), (78, 188, 191, 77), (3, 0, 169, 168), (236, 239, 199, 196, 160, 163), (237, 162, 161, 201, 202, 238, 174, 18), (29, 28, 103, 164), (114, 113, 134, 81), (91, 187, 75, 74), (102, 101, 117, 7), (65, 122, 21, 66), (88, 54, 55, 51), (33, 173, 15, 14), (44, 45, 129, 180), (5, 4, 116, 100), (186, 73, 72, 185), (30, 165, 166, 31), (135, 115, 83, 82), (172, 13, 12, 171), (179, 178, 128, 42), (123, 67, 23, 22), (56, 89, 52, 53), (196, 203, 200, 160), (192, 222, 221, 156), (197, 202, 203, 196), (193, 223, 222, 192), (206, 207, 194, 195), (239, 238, 198, 199), (220, 157, 156, 221), (201, 161, 160, 200), (159, 158, 204, 205), (163, 162, 237, 236), (207, 223, 193, 194), (238, 202, 197, 198), (156, 157, 139, 138), (157, 158, 87, 139), (158, 159, 86, 87), (159, 156, 138, 86), (160, 161, 26, 27), (161, 162, 126, 26), (162, 163, 127, 126), (163, 160, 27, 127), (167, 168, 164, 104), (168, 169, 165, 164), (169, 170, 166, 165), (170, 167, 104, 166), (174, 175, 172, 171), (175, 176, 32, 172), (176, 177, 173, 32), (177, 174, 171, 173), (178, 179, 182, 181), (179, 43, 183, 182), (43, 180, 184, 183), (180, 178, 181, 184), (188, 189, 186, 185), (189, 190, 90, 186), (190, 191, 187, 90), (191, 188, 185, 187), (68, 69, 193, 192), (69, 131, 194, 193), (131, 130, 195, 194), (119, 118, 197, 196), (118, 8, 198, 197), (8, 9, 199, 198), (9, 119, 196, 199), (170, 169, 201, 200), (169, 0, 202, 201), (0, 1, 203, 202), (1, 170, 200, 203), (49, 48, 205, 204), (48, 181, 206, 205), (181, 182, 207, 206), (182, 49, 204, 207), (213, 210, 170, 1), (79, 218, 215, 211, 208, 170, 210, 214), (215, 216, 212, 211), (219, 189, 217, 213, 1, 209, 212, 216), (217, 214, 210, 213), (189, 79, 214, 217), (220, 221, 78, 79), (221, 222, 188, 78), (222, 223, 189, 188), (223, 220, 79, 189), (64, 60, 59, 63, 20, 67), (229, 226, 49, 182), (19, 234, 231, 227, 224, 49, 226, 230), (231, 232, 228, 227), (235, 175, 233, 229, 182, 225, 228, 232), (233, 230, 226, 229), (175, 19, 230, 233), (236, 237, 18, 19), (205, 206, 195, 130, 68, 192, 156, 159), (238, 239, 175, 174), (239, 236, 19, 175), (235, 232, 231, 234, 17, 177)])
me_cube_003.use_remesh_preserve_volume = False
me_cube_003.use_remesh_preserve_attributes = False
me_cube_003.use_mirror_vertex_groups = False
me_cube_003.update()
me_cube_002 = bpy.data.meshes.new('Cube.002')
me_cube_002.from_pydata([(2.939, 0.1963, 0.4427), (3.359, 0.2631, 0.2412), (4.013, 0.3688, 0.2701), (4.054, 0.2981, 0.4031), (2.523, 0.6302, 0.4206), (2.587, 0.6345, 0.2767), (3.381, 0.7846, 0.2634), (3.458, 0.8413, 0.4002), (-0.5714, 1.006, 0.4411), (-0.7171, 0.9389, 0.2539), (-0.6761, 1.49, 0.272), (-0.7957, 1.383, 0.4191), (-1.866, 0.876, 0.4189), (-2.184, 0.776, 0.2667), (-2.348, 1.286, 0.2702), (-2.253, 1.191, 0.414), (-3.98, -0.3744, 0.2728), (-4.034, -0.3045, 0.4031), (-2.917, -0.2078, 0.4408), (-3.242, -0.2717, 0.2495), (-3.397, -0.7908, 0.2629), (-3.471, -0.8479, 0.4003), (-2.532, -0.6425, 0.4208), (-2.588, -0.6447, 0.2772), (0.6438, -1.48, 0.2721), (0.761, -1.376, 0.4191), (0.5355, -0.9974, 0.4414), (0.7036, -0.9279, 0.2529), (2.315, -1.292, 0.2702), (2.221, -1.195, 0.4141), (1.852, -0.8772, 0.4189), (2.167, -0.7811, 0.2667), (-3.397, 0.782, 0.2629), (-3.408, 1.133, 0.247), (-2.116, 0.7483, 0.071), (-3.541, 0.7489, 0.07081), (-3.538, 1.234, 0.07065), (-2.148, 1.257, 0.07104), (-2.12, 0.7434, -0.07087), (-3.541, 0.7451, -0.07072), (-3.538, 1.234, -0.07052), (-2.148, 1.257, -0.07091), (-2.184, 0.777, -0.2665), (-3.397, 0.7831, -0.2632), (-3.408, 1.133, -0.2469), (-2.348, 1.286, -0.2701), (-3.996, -0.3753, -0.27), (-4.036, -0.3047, -0.403), (-2.92, -0.2018, -0.4424), (-3.331, -0.2763, -0.2419), (-3.398, -0.7918, -0.2632), (-3.47, -0.8477, -0.4002), (-2.529, -0.6418, -0.4205), (-2.593, -0.6465, -0.2766), (-2.341, -1.292, -0.2701), (-3.407, -1.142, -0.2469), (-2.19, -0.782, -0.2665), (-2.147, -1.266, -0.07093), (-3.539, -1.243, -0.07051), (-3.541, -0.7552, -0.07072), (-2.121, -0.7526, -0.07086), (-2.147, -1.266, 0.07106), (-3.539, -1.243, 0.07063), (-3.541, -0.7584, 0.07082), (-2.118, -0.7573, 0.071), (-2.341, -1.292, 0.2702), (-3.407, -1.142, 0.2471), (-2.19, -0.7813, 0.2667), (0.5392, 1.006, -0.4403), (0.6959, 0.9386, -0.2532), (0.6496, 1.49, -0.2719), (0.7693, 1.383, -0.419), (1.842, 0.8755, -0.4188), (2.161, 0.7758, -0.2666), (2.322, 1.286, -0.2701), (2.229, 1.191, -0.414), (3.997, -0.3776, -0.2727), (4.052, -0.3075, -0.403), (2.937, -0.2047, -0.4421), (3.267, -0.2742, -0.2501), (3.381, -0.7938, -0.2627), (3.457, -0.8504, -0.4001), (2.528, -0.6392, -0.4207), (2.583, -0.6416, -0.277), (-0.6702, -1.48, -0.2719), (-0.7873, -1.376, -0.4189), (-0.5726, -0.9974, -0.4407), (-0.721, -0.9284, -0.2535), (-2.244, -1.194, -0.4139), (-1.875, -0.8778, -0.4188), (3.38, 0.7835, -0.2627), (3.385, 1.134, -0.2469), (3.515, 0.749, -0.07069), (2.09, 0.7482, -0.07087), (2.122, 1.257, -0.07091), (3.512, 1.234, -0.07052), (3.515, 0.7453, 0.07085), (2.094, 0.7432, 0.071), (2.122, 1.257, 0.07103), (3.512, 1.234, 0.07065), (2.161, 0.7768, 0.2667), (2.322, 1.286, 0.2702), (3.385, 1.134, 0.2471), (3.385, -1.143, 0.2471), (3.381, -0.7918, 0.2634), (2.121, -1.266, 0.07106), (3.512, -1.243, 0.07063), (3.515, -0.7586, 0.07083), (2.092, -0.7573, 0.071), (2.121, -1.266, -0.07093), (3.512, -1.243, -0.0705), (3.515, -0.7553, -0.07072), (2.095, -0.7524, -0.07086), (2.315, -1.292, -0.27), (3.385, -1.143, -0.2469), (2.167, -0.7818, -0.2665), (1.842, 0.8755, 0.4189), (2.229, 1.191, 0.4141), (0.5518, 1.006, 0.4411), (0.6851, 0.9385, 0.2526), (0.6496, 1.49, 0.272), (0.7693, 1.383, 0.4191), (-2.244, -1.194, 0.4141), (-1.875, -0.8778, 0.4189), (-0.6702, -1.48, 0.2721), (-0.7873, -1.376, 0.4191), (-0.5726, -0.9974, 0.4408), (-0.721, -0.9284, 0.2536), (-1.866, 0.876, -0.4188), (-2.253, 1.191, -0.4139), (-0.5711, 1.006, -0.4396), (-0.7173, 0.9386, -0.2531), (-0.6761, 1.49, -0.2719), (-0.7957, 1.383, -0.419), (2.221, -1.195, -0.414), (1.852, -0.8772, -0.4188), (0.6438, -1.48, -0.2719), (0.761, -1.376, -0.4189), (0.5582, -0.9969, -0.4413), (0.6846, -0.9283, -0.2528), (0.6914, 1.057, -0.07076), (-0.7178, 1.057, -0.07076), (-0.7115, 1.557, -0.07076), (0.6851, 1.557, -0.07076), (0.6914, 1.057, 0.07089), (-0.7178, 1.057, 0.07089), (-0.7115, 1.557, 0.07089), (0.6851, 1.557, 0.07089), (-0.7105, -1.54, 0.07089), (0.6842, -1.54, 0.07089), (0.6917, -1.04, 0.07089), (-0.7181, -1.04, 0.07089), (-0.7105, -1.54, -0.07076), (0.6842, -1.54, -0.07076), (0.6917, -1.04, -0.07076), (-0.7181, -1.04, -0.07076), (0.589, -0.3287, -0.4246), (0.4374, -0.3481, -0.2846), (-0.6319, -0.4139, -0.2871), (-0.5908, -0.4076, -0.4203), (0.604, -0.3285, 0.2836), (0.4184, -0.3483, 0.4237), (-0.6144, -0.4143, 0.4217), (-0.6081, -0.4073, 0.287), (3.456, -0.8502, 0.4003), (2.525, -0.6384, 0.4206), (2.588, -0.6435, 0.2767), (4.013, -0.3784, 0.2701), (4.053, -0.3077, 0.4031), (2.94, -0.2051, 0.442), (3.359, -0.2733, 0.2412), (-2.53, 0.6343, 0.4208), (-2.587, 0.6358, 0.2772), (-3.472, 0.8391, 0.4003), (-2.918, 0.1933, 0.4416), (-3.242, 0.2665, 0.2503), (-3.98, 0.3648, 0.2728), (-4.034, 0.295, 0.4031), (-2.527, 0.6335, -0.4205), (-2.592, 0.6376, -0.2766), (-3.471, 0.8389, -0.4001), (-2.92, 0.1978, -0.4419), (-3.33, 0.2621, -0.2405), (-3.996, 0.3657, -0.27), (-4.036, 0.2952, -0.403), (2.526, 0.631, -0.4207), (2.582, 0.6327, -0.277), (3.459, 0.8415, -0.4001), (2.937, 0.1946, -0.4421), (3.266, 0.265, -0.2493), (3.996, 0.368, -0.2727), (4.052, 0.2979, -0.403), (0.4752, 0.2958, -0.4289), (0.5715, 0.4006, -0.2874), (-0.6018, 0.4048, -0.2881), (-0.6244, 0.4144, -0.4225), (0.4868, 0.2942, 0.2814), (0.5536, 0.4009, 0.4208), (-0.585, 0.4049, 0.4201), (-0.638, 0.4127, 0.2867), (1.193, -0.2192, 0.288), (1.191, -0.21, 0.4206), (0.9676, 0.2169, 0.4243), (1.175, 0.2024, 0.2882), (-1.186, -0.2109, -0.2858), (-1.029, -0.1577, -0.4237), (-1.182, 0.1955, -0.4222), (-0.8622, 0.1711, -0.2813), (4.281, -0.245, 0.2434), (4.281, 0.2355, 0.2434), (3.112, -0.2587, 0.07089), (4.525, -0.2527, 0.07093), (4.525, 0.2432, 0.07093), (3.112, 0.2491, 0.07089), (3.112, -0.2586, -0.07076), (4.523, -0.2527, -0.07077), (4.523, 0.2431, -0.07077), (3.112, 0.249, -0.07076), (4.271, -0.2447, -0.2447), (4.271, 0.2352, -0.2447), (1.19, -0.2178, -0.2867), (1.194, -0.2114, -0.4202), (1.175, 0.1944, -0.42), (0.9674, 0.2234, -0.2839), (-4.249, -0.2444, -0.2433), (-4.249, 0.2349, -0.2433), (-3.072, -0.2587, -0.07076), (-4.484, -0.2526, -0.07079), (-4.484, 0.243, -0.07079), (-3.072, 0.2491, -0.07076), (-3.072, -0.2586, 0.07089), (-4.483, -0.2525, 0.07088), (-4.483, 0.243, 0.07088), (-3.072, 0.249, 0.07089), (-4.239, -0.2441, 0.2449), (-4.239, 0.2346, 0.2449), (-1.028, -0.165, 0.2846), (-1.185, -0.2, 0.4235), (-0.8657, 0.1654, 0.4291), (-1.181, 0.2033, 0.2866)], [], [(154, 150, 27, 24, 149, 153, 136, 139), (67, 20, 23), (139, 87, 155, 154), (84, 136, 153, 152), (154, 155, 151, 150), (104, 31, 166), (152, 153, 149, 148), (116, 4, 7, 117, 121, 118), (150, 151, 127, 27), (152, 148, 124, 127, 151, 155, 87, 84), (103, 104, 164), (148, 149, 24, 124), (144, 140, 69, 70, 143, 147, 120, 119), (6, 102, 7), (10, 120, 147, 146), (172, 32, 13), (6, 5, 100), (119, 9, 145, 144), (66, 21, 20), (146, 147, 143, 142), (144, 145, 141, 140), (146, 142, 132, 131, 141, 145, 9, 10), (32, 173, 33), (142, 143, 70, 132), (140, 141, 131, 69), (139, 136, 113, 115), (138, 139, 115, 135), (173, 171, 12, 8, 11, 15), (136, 137, 134, 113), (123, 22, 21, 122, 125, 126), (132, 133, 129, 45), (131, 132, 45, 42), (177, 176, 235), (130, 131, 42, 128), (115, 80, 83), (80, 114, 81), (127, 124, 65, 67), (126, 127, 67, 123), (88, 51, 52, 89, 86, 85), (90, 187, 91), (124, 125, 122, 65), (187, 185, 72, 68, 71, 75), (43, 44, 180), (186, 90, 73), (120, 121, 117, 101), (119, 120, 101, 100), (118, 119, 100, 116), (115, 113, 109, 112), (80, 115, 112, 111), (114, 80, 111, 110), (113, 114, 110, 109), (112, 109, 105, 108), (55, 50, 51), (13, 32, 35, 39, 38, 34), (50, 56, 53), (43, 179, 42), (110, 111, 107, 106), (109, 110, 106, 105), (108, 105, 28, 31), (106, 107, 104, 103), (105, 106, 103, 28), (102, 6, 96, 99), (101, 102, 99, 98), (100, 101, 98, 97), (6, 100, 97, 96), (99, 96, 92, 95), (98, 99, 95, 94), (97, 98, 94, 93), (95, 92, 90, 91), (94, 95, 91, 74), (93, 94, 74, 73), (56, 54, 84, 87), (89, 56, 87, 86), (54, 88, 85, 84), (83, 80, 76, 79), (16, 17, 234), (82, 83, 79, 78), (19, 16, 234), (1, 2, 209), (2, 3, 209), (81, 82, 78, 77), (49, 224, 46), (168, 167, 208), (167, 170, 208), (76, 77, 218), (176, 175, 235), (79, 76, 218), (80, 81, 77, 76), (29, 164, 165, 30, 26, 25), (74, 75, 71, 70), (73, 74, 70, 69), (72, 73, 69, 68), (67, 65, 61, 64), (108, 31, 104, 107, 111, 112), (66, 20, 63, 62), (225, 183, 184), (225, 182, 183), (65, 66, 62, 61), (190, 189, 219), (191, 190, 219), (46, 224, 47), (64, 61, 57, 60), (62, 63, 59, 58), (61, 62, 58, 57), (60, 57, 54, 56), (59, 60, 56, 50), (58, 59, 50, 55), (57, 58, 55, 54), (49, 46, 50, 53), (48, 49, 53, 52), (47, 48, 52, 51), (46, 47, 51, 50), (41, 38, 42, 45), (40, 41, 45, 44), (39, 40, 44, 43), (38, 39, 43, 42), (37, 34, 38, 41), (137, 136, 84, 85), (124, 24, 25, 125), (36, 37, 41, 40), (35, 36, 40, 39), (207, 204, 158, 157, 220, 223), (14, 13, 34, 37), (33, 14, 37, 36), (32, 33, 36, 35), (31, 28, 24, 27), (30, 31, 27, 26), (81, 134, 137, 138, 135, 82), (28, 29, 25, 24), (23, 20, 16, 19), (22, 23, 19, 18), (21, 22, 18, 17), (20, 21, 17, 16), (128, 178, 180, 129, 133, 130), (70, 71, 133, 132), (11, 121, 120, 10), (219, 216, 215, 218, 77, 191), (211, 212, 209, 3, 168, 208), (14, 15, 11, 10), (13, 14, 10, 9), (12, 13, 9, 8), (7, 4, 0, 3), (227, 228, 225, 184, 47, 224), (6, 7, 3, 2), (5, 6, 2, 1), (4, 5, 1, 0), (93, 73, 90, 92, 96, 97), (125, 25, 26, 126), (138, 137, 85, 86), (71, 68, 130, 133), (8, 118, 121, 11), (17, 18, 174, 177), (181, 48, 47, 184), (78, 188, 191, 77), (3, 0, 169, 168), (237, 162, 161, 201, 202, 238, 174, 18), (29, 28, 103, 164), (114, 113, 134, 81), (91, 187, 75, 74), (102, 101, 117, 7), (65, 122, 21, 66), (88, 54, 55, 51), (33, 173, 15, 14), (44, 45, 129, 180), (5, 4, 116, 100), (186, 73, 72, 185), (30, 165, 166, 31), (135, 115, 83, 82), (172, 13, 12, 171), (179, 178, 128, 42), (123, 67, 23, 22), (56, 89, 52, 53), (192, 222, 221, 156), (197, 202, 203, 196), (193, 223, 222, 192), (206, 207, 194, 195), (239, 238, 198, 199), (220, 157, 156, 221), (201, 161, 160, 200), (159, 158, 204, 205), (163, 162, 237, 236), (207, 223, 193, 194), (238, 202, 197, 198), (156, 157, 139, 138), (157, 158, 87, 139), (158, 159, 86, 87), (159, 156, 138, 86), (160, 161, 26, 27), (161, 162, 126, 26), (162, 163, 127, 126), (163, 160, 27, 127), (167, 168, 164, 104), (168, 169, 165, 164), (169, 170, 166, 165), (170, 167, 104, 166), (174, 175, 172, 171), (175, 176, 32, 172), (176, 177, 173, 32), (177, 174, 171, 173), (178, 179, 182, 181), (179, 43, 183, 182), (43, 180, 184, 183), (180, 178, 181, 184), (188, 189, 186, 185), (189, 190, 90, 186), (190, 191, 187, 90), (191, 188, 185, 187), (68, 69, 193, 192), (69, 131, 194, 193), (131, 130, 195, 194), (119, 118, 197, 196), (118, 8, 198, 197), (8, 9, 199, 198), (9, 119, 196, 199), (170, 169, 201, 200), (169, 0, 202, 201), (0, 1, 203, 202), (1, 170, 200, 203), (49, 48, 205, 204), (48, 181, 206, 205), (181, 182, 207, 206), (182, 49, 204, 207), (213, 210, 170, 1), (79, 218, 215, 211, 208, 170, 210, 214), (215, 216, 212, 211), (219, 189, 217, 213, 1, 209, 212, 216), (217, 214, 210, 213), (189, 79, 214, 217), (220, 221, 78, 79), (221, 222, 188, 78), (222, 223, 189, 188), (223, 220, 79, 189), (64, 60, 59, 63, 20, 67), (229, 226, 49, 182), (19, 234, 231, 227, 224, 49, 226, 230), (231, 232, 228, 227), (235, 175, 233, 229, 182, 225, 228, 232), (233, 230, 226, 229), (175, 19, 230, 233), (236, 237, 18, 19), (205, 206, 195, 130, 68, 192, 156, 159), (238, 239, 175, 174), (239, 236, 19, 175), (235, 232, 231, 234, 17, 177), (196, 203, 200, 160, 163, 236, 239, 199)])
me_cube_002.use_remesh_preserve_volume = False
me_cube_002.use_remesh_preserve_attributes = False
me_cube_002.use_mirror_vertex_groups = False
me_cube_002.update()

# ---- objects
ob_tile = bpy.data.objects.new('tile', me_cube_001)
ob_cube_007 = bpy.data.objects.new('Cube.007', me_cube_008)
ob_cube_006 = bpy.data.objects.new('Cube.006', me_cube_007)
ob_cube_005 = bpy.data.objects.new('Cube.005', me_cube_006)
ob_cube_004 = bpy.data.objects.new('Cube.004', me_cube_005)
ob_cube_003 = bpy.data.objects.new('Cube.003', me_cube_004)
ob_cube_002 = bpy.data.objects.new('Cube.002', me_cube_003)
ob_cube_001 = bpy.data.objects.new('Cube.001', me_cube_002)

# ---- transforms, parenting, visibility, modifiers, constraints
ob_tile.location = (-0.8005, -1.326, 0.7055)
ob_tile.scale = (0.05562, 0.4927, 0.4927)
ob_tile.lineart.crease_threshold = 0.0
ob_cube_007.parent = ob_tile
ob_cube_007.matrix_parent_inverse = Matrix(((17.98, 0.0, 0.0, 14.39), (2.384e-07, 2.029, 0.0, 2.691), (0.0, 0.0, 2.029, -1.432), (0.0, 0.0, 0.0, 1.0)))
ob_cube_007.location = (-0.4893, -1.656, 0.6346)
ob_cube_007.scale = (0.02468, 0.02468, 0.02468)
ob_cube_007.lineart.crease_threshold = 0.0
_m = ob_cube_007.modifiers.new('Skin', 'SKIN')
ob_cube_006.parent = ob_tile
ob_cube_006.matrix_parent_inverse = Matrix(((17.98, 0.0, 0.0, 14.39), (2.384e-07, 2.029, 0.0, 2.691), (0.0, 0.0, 2.029, -1.432), (0.0, 0.0, 0.0, 1.0)))
ob_cube_006.location = (-1.085, -1.656, 0.6346)
ob_cube_006.scale = (0.02468, 0.02468, 0.02468)
ob_cube_006.lineart.crease_threshold = 0.0
_m = ob_cube_006.modifiers.new('Skin', 'SKIN')
ob_cube_005.parent = ob_tile
ob_cube_005.matrix_parent_inverse = Matrix(((17.98, 0.0, 0.0, 14.39), (2.384e-07, 2.029, 0.0, 2.691), (0.0, 0.0, 2.029, -1.432), (0.0, 0.0, 0.0, 1.0)))
ob_cube_005.location = (-1.085, -0.9626, 0.6346)
ob_cube_005.scale = (0.02468, 0.02468, 0.02468)
ob_cube_005.lineart.crease_threshold = 0.0
_m = ob_cube_005.modifiers.new('Skin', 'SKIN')
ob_cube_004.parent = ob_tile
ob_cube_004.matrix_parent_inverse = Matrix(((17.98, 0.0, 0.0, 14.39), (2.384e-07, 2.029, 0.0, 2.691), (0.0, 0.0, 2.029, -1.432), (0.0, 0.0, 0.0, 1.0)))
ob_cube_004.location = (-0.5004, -0.9626, 0.6346)
ob_cube_004.scale = (0.02468, 0.02468, 0.02468)
ob_cube_004.lineart.crease_threshold = 0.0
_m = ob_cube_004.modifiers.new('Skin', 'SKIN')
ob_cube_003.parent = ob_tile
ob_cube_003.matrix_parent_inverse = Matrix(((17.98, 0.0, 0.0, 14.39), (2.384e-07, 2.029, 0.0, 2.691), (0.0, 0.0, 2.029, -1.432), (0.0, 0.0, 0.0, 1.0)))
ob_cube_003.location = (-0.5359, -1.304, 0.6457)
ob_cube_003.scale = (0.009413, 0.02658, 0.02658)
ob_cube_003.lineart.crease_threshold = 0.0
ob_cube_002.parent = ob_tile
ob_cube_002.matrix_parent_inverse = Matrix(((17.98, 0.0, 0.0, 14.39), (2.384e-07, 2.029, 0.0, 2.691), (0.0, 0.0, 2.029, -1.432), (0.0, 0.0, 0.0, 1.0)))
ob_cube_002.location = (-0.6104, -1.173, 0.6457)
ob_cube_002.scale = (0.02323, 0.0656, 0.0656)
ob_cube_002.lineart.crease_threshold = 0.0
ob_cube_001.parent = ob_tile
ob_cube_001.matrix_parent_inverse = Matrix(((17.98, 0.0, 0.0, 14.39), (2.384e-07, 2.029, 0.0, 2.691), (0.0, 0.0, 2.029, -1.432), (0.0, 0.0, 0.0, 1.0)))
ob_cube_001.location = (-0.8844, -1.299, 0.65)
ob_cube_001.scale = (0.04555, 0.1286, 0.1286)
ob_cube_001.lineart.crease_threshold = 0.0

# ---- collection membership
col_collection_1.objects.link(ob_tile)
col_collection_1.objects.link(ob_cube_007)
col_collection_1.objects.link(ob_cube_006)
col_collection_1.objects.link(ob_cube_005)
col_collection_1.objects.link(ob_cube_004)
col_collection_1.objects.link(ob_cube_003)
col_collection_1.objects.link(ob_cube_002)
col_collection_1.objects.link(ob_cube_001)

# ---- scene / render settings (as saved in the file)
scene.frame_start = 1; scene.frame_end = 250; scene.frame_set(1)
scene.render.engine = 'BLENDER_EEVEE_NEXT'
scene.render.resolution_percentage = 50
scene.render.dither_intensity = 0.0
scene.cycles.use_denoising = False
scene.cycles.samples = 128
scene.cycles.sampling_pattern = 'TABULATED_SOBOL'
scene.cycles.light_sampling_threshold = 0.0
scene.cycles.use_adaptive_sampling = False
scene.cycles.use_light_tree = False
scene.cycles.blur_glossy = 0.0
scene.cycles.sample_clamp_indirect = 0.0
scene.view_settings.view_transform = 'Standard'
bpy.context.view_layer.update()

# ---- added for rendering (the .blend has no active camera and no usable light): camera, sun
cam_auto = bpy.data.cameras.new('AutoCamera')
cam_auto.lens = 50.0
cam_auto.sensor_width = 36.0
cam_auto.clip_end = 1000.0
ob_auto_camera = bpy.data.objects.new('AutoCamera', cam_auto)
scene.collection.objects.link(ob_auto_camera)
ob_auto_camera.location = (0.496699, -2.89009, 1.70455)
ob_auto_camera.rotation_euler = (1.09748, -7.21219e-08, 0.694738)
scene.camera = ob_auto_camera
light_auto_sun = bpy.data.lights.new('AutoSun', 'SUN')
light_auto_sun.energy = 3.0
light_auto_sun.angle = 0.0523599
ob_auto_sun = bpy.data.objects.new('AutoSun', light_auto_sun)
scene.collection.objects.link(ob_auto_sun)
ob_auto_sun.rotation_euler = (0.872665, 0.174533, 0.523599)
bpy.context.view_layer.update()
